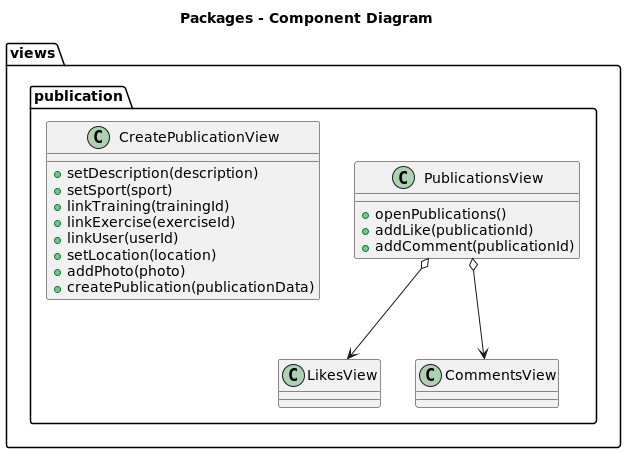

The diagram above was rendered by PlantUML. Its source (embedded in the PNG):
@startuml

title Packages - Component Diagram

package views {

package publication {
class PublicationsView {
+ openPublications()
+ addLike(publicationId)
+ addComment(publicationId)
}
PublicationsView o--> LikesView
PublicationsView o--> CommentsView
class LikesView {}
class CommentsView {}
class CreatePublicationView {
+ setDescription(description)
+ setSport(sport)
+ linkTraining(trainingId)
+ linkExercise(exerciseId)
+ linkUser(userId)
+ setLocation(location)
+ addPhoto(photo)
+ createPublication(publicationData)
}
}

}

@enduml